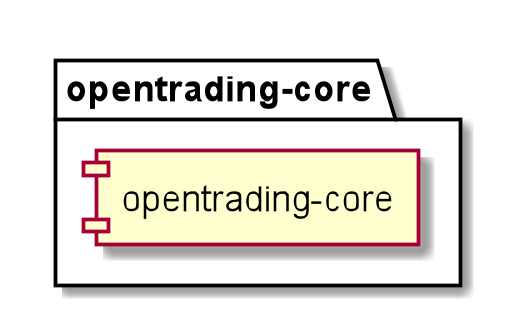

The diagram above was rendered by PlantUML. Its source (embedded in the PNG):
@startuml

package "opentrading-core" {
    [opentrading-core] as OC
}

@enduml